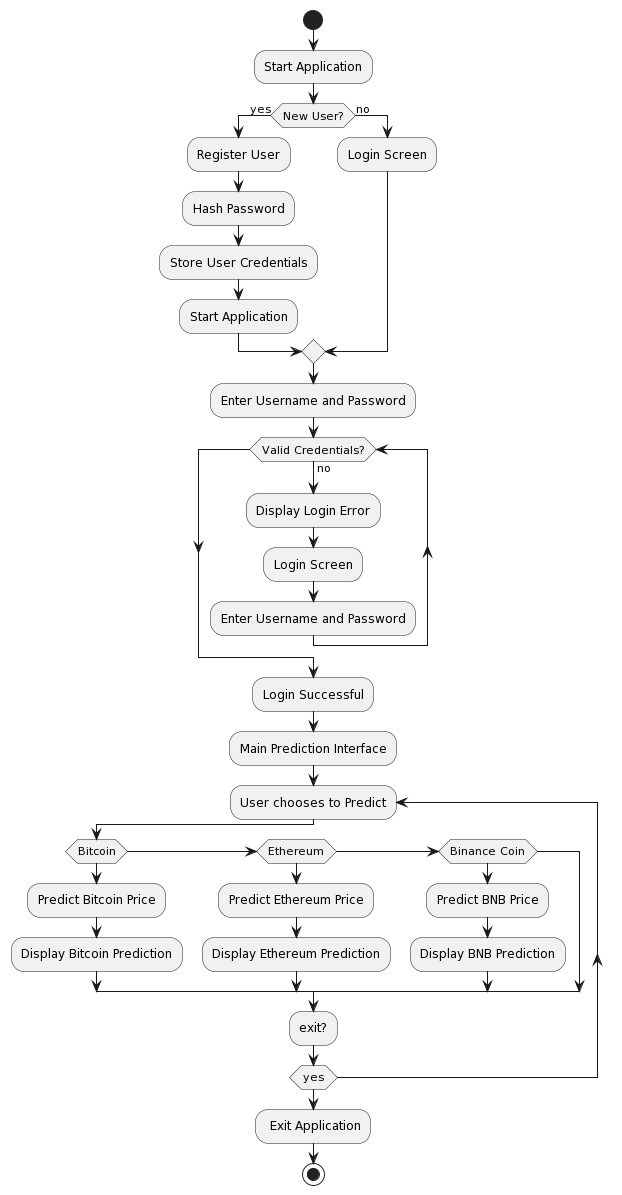

The diagram above was rendered by PlantUML. Its source (embedded in the PNG):
@startuml
start

:Start Application;

if (New User?) then (yes)
 :Register User;
  :Hash Password;
  :Store User Credentials;
  :Start Application;
else (no)
 :Login Screen;
endif


:Enter Username and Password;

while (Valid Credentials?) is (no)
  :Display Login Error;
  :Login Screen;
  :Enter Username and Password;
endwhile

:Login Successful;
:Main Prediction Interface;

repeat :User chooses to Predict;
  if (Bitcoin) then
    :Predict Bitcoin Price;
    :Display Bitcoin Prediction;
  elseif (Ethereum) then
    :Predict Ethereum Price;
    :Display Ethereum Prediction;
  elseif (Binance Coin)
    :Predict BNB Price;
    :Display BNB Prediction;
  endif
  :exit?;
repeat while (yes)
: Exit Application;
stop
@enduml